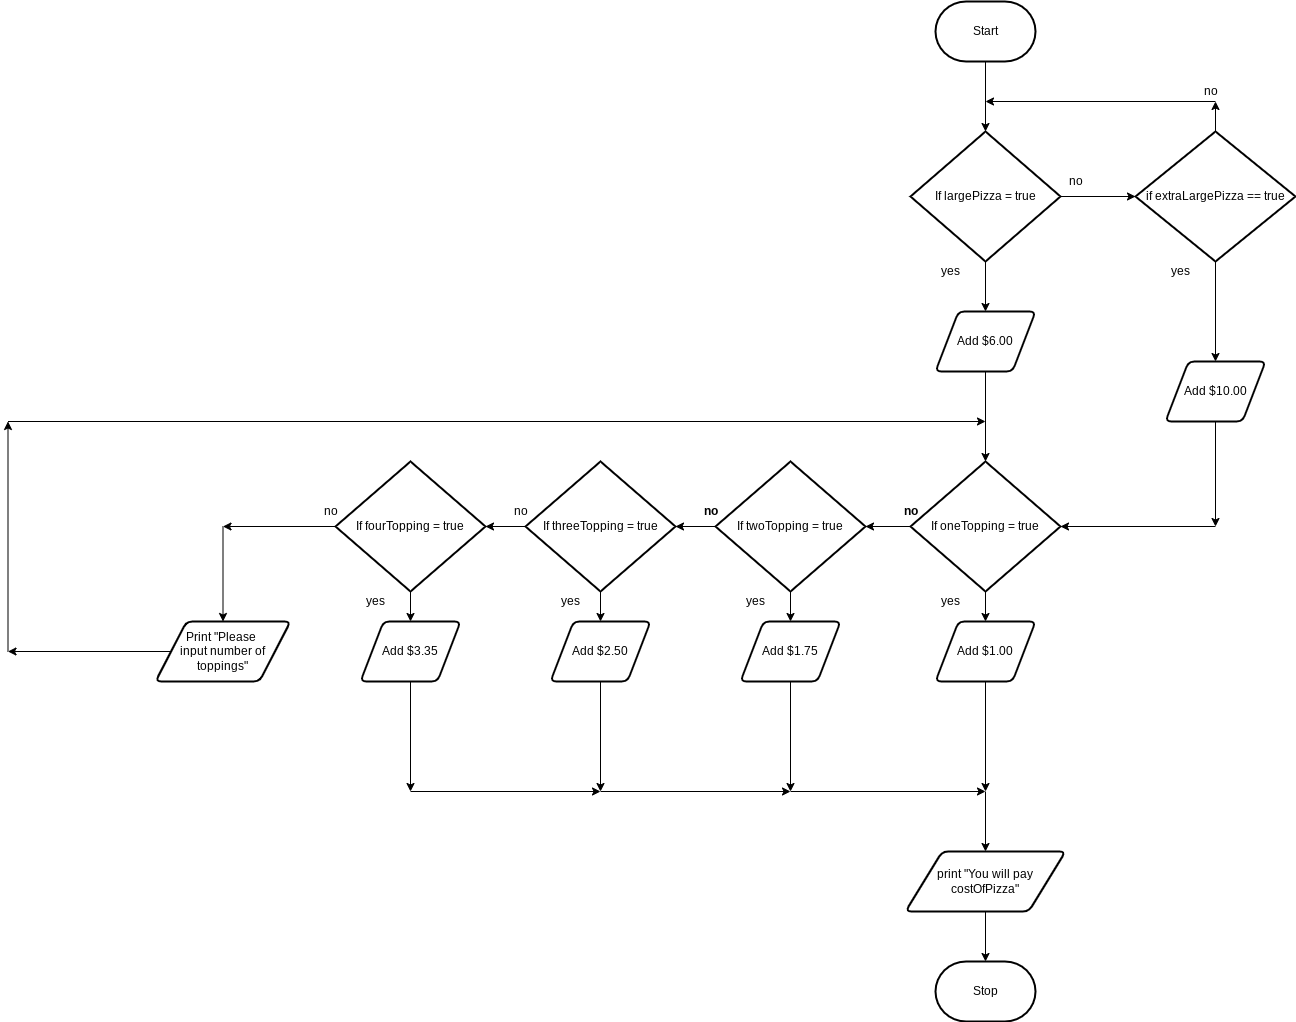

The diagram above was exported from draw.io. Its source (the exported page's mxGraphModel, read from the mxfile embedded in the PNG):
<mxGraphModel dx="1444" dy="561" grid="1" gridSize="10" guides="1" tooltips="1" connect="1" arrows="1" fold="1" page="1" pageScale="1" pageWidth="850" pageHeight="1100" math="0" shadow="0">
  <root>
    <mxCell id="0" />
    <mxCell id="1" parent="0" />
    <mxCell id="5" value="" style="edgeStyle=none;html=1;" parent="1" source="2" target="4" edge="1">
      <mxGeometry relative="1" as="geometry" />
    </mxCell>
    <mxCell id="2" value="Start" style="strokeWidth=2;html=1;shape=mxgraph.flowchart.terminator;whiteSpace=wrap;" parent="1" vertex="1">
      <mxGeometry x="300" y="90" width="100" height="60" as="geometry" />
    </mxCell>
    <mxCell id="16" value="" style="edgeStyle=none;html=1;" parent="1" source="4" target="13" edge="1">
      <mxGeometry relative="1" as="geometry" />
    </mxCell>
    <mxCell id="82" value="" style="edgeStyle=none;html=1;" edge="1" parent="1" source="4" target="81">
      <mxGeometry relative="1" as="geometry" />
    </mxCell>
    <mxCell id="4" value="If largePizza = true" style="strokeWidth=2;html=1;shape=mxgraph.flowchart.decision;whiteSpace=wrap;" parent="1" vertex="1">
      <mxGeometry x="275" y="220" width="150" height="130" as="geometry" />
    </mxCell>
    <mxCell id="25" value="" style="edgeStyle=none;html=1;" parent="1" source="10" target="24" edge="1">
      <mxGeometry relative="1" as="geometry" />
    </mxCell>
    <mxCell id="53" value="" style="edgeStyle=none;html=1;" parent="1" source="10" target="30" edge="1">
      <mxGeometry relative="1" as="geometry" />
    </mxCell>
    <mxCell id="10" value="If oneTopping = true" style="strokeWidth=2;html=1;shape=mxgraph.flowchart.decision;whiteSpace=wrap;" parent="1" vertex="1">
      <mxGeometry x="275" y="550" width="150" height="130" as="geometry" />
    </mxCell>
    <mxCell id="12" value="yes" style="text;html=1;align=center;verticalAlign=middle;resizable=0;points=[];autosize=1;strokeColor=none;fillColor=none;" parent="1" vertex="1">
      <mxGeometry x="300" y="350" width="30" height="20" as="geometry" />
    </mxCell>
    <mxCell id="19" value="" style="edgeStyle=none;html=1;" parent="1" source="13" target="10" edge="1">
      <mxGeometry relative="1" as="geometry" />
    </mxCell>
    <mxCell id="13" value="Add $6.00" style="shape=parallelogram;html=1;strokeWidth=2;perimeter=parallelogramPerimeter;whiteSpace=wrap;rounded=1;arcSize=12;size=0.23;" parent="1" vertex="1">
      <mxGeometry x="300" y="400" width="100" height="60" as="geometry" />
    </mxCell>
    <mxCell id="22" value="" style="edgeStyle=none;html=1;" parent="1" source="17" edge="1">
      <mxGeometry relative="1" as="geometry">
        <mxPoint x="580" y="615" as="targetPoint" />
      </mxGeometry>
    </mxCell>
    <mxCell id="17" value="Add $10.00" style="shape=parallelogram;html=1;strokeWidth=2;perimeter=parallelogramPerimeter;whiteSpace=wrap;rounded=1;arcSize=12;size=0.23;" parent="1" vertex="1">
      <mxGeometry x="530" y="450" width="100" height="60" as="geometry" />
    </mxCell>
    <mxCell id="23" value="" style="edgeStyle=none;html=1;" parent="1" target="10" edge="1">
      <mxGeometry relative="1" as="geometry">
        <mxPoint x="580" y="615" as="sourcePoint" />
      </mxGeometry>
    </mxCell>
    <mxCell id="41" value="" style="edgeStyle=none;html=1;" parent="1" source="24" target="26" edge="1">
      <mxGeometry relative="1" as="geometry" />
    </mxCell>
    <mxCell id="52" value="" style="edgeStyle=none;html=1;" parent="1" source="24" target="32" edge="1">
      <mxGeometry relative="1" as="geometry" />
    </mxCell>
    <mxCell id="24" value="If twoTopping = true" style="strokeWidth=2;html=1;shape=mxgraph.flowchart.decision;whiteSpace=wrap;" parent="1" vertex="1">
      <mxGeometry x="80" y="550" width="150" height="130" as="geometry" />
    </mxCell>
    <mxCell id="40" value="" style="edgeStyle=none;html=1;" parent="1" source="26" target="27" edge="1">
      <mxGeometry relative="1" as="geometry" />
    </mxCell>
    <mxCell id="51" value="" style="edgeStyle=none;html=1;" parent="1" source="26" target="33" edge="1">
      <mxGeometry relative="1" as="geometry" />
    </mxCell>
    <mxCell id="26" value="If threeTopping = true" style="strokeWidth=2;html=1;shape=mxgraph.flowchart.decision;whiteSpace=wrap;" parent="1" vertex="1">
      <mxGeometry x="-110" y="550" width="150" height="130" as="geometry" />
    </mxCell>
    <mxCell id="37" value="" style="edgeStyle=none;html=1;" parent="1" source="27" edge="1">
      <mxGeometry relative="1" as="geometry">
        <mxPoint x="-412.5" y="614.9999999999998" as="targetPoint" />
      </mxGeometry>
    </mxCell>
    <mxCell id="46" value="" style="edgeStyle=none;html=1;" parent="1" source="27" target="34" edge="1">
      <mxGeometry relative="1" as="geometry" />
    </mxCell>
    <mxCell id="27" value="If fourTopping = true" style="strokeWidth=2;html=1;shape=mxgraph.flowchart.decision;whiteSpace=wrap;" parent="1" vertex="1">
      <mxGeometry x="-300" y="550" width="150" height="130" as="geometry" />
    </mxCell>
    <mxCell id="69" value="" style="edgeStyle=none;html=1;" parent="1" source="30" edge="1">
      <mxGeometry relative="1" as="geometry">
        <mxPoint x="350" y="880" as="targetPoint" />
      </mxGeometry>
    </mxCell>
    <mxCell id="30" value="Add $1.00" style="shape=parallelogram;html=1;strokeWidth=2;perimeter=parallelogramPerimeter;whiteSpace=wrap;rounded=1;arcSize=12;size=0.23;" parent="1" vertex="1">
      <mxGeometry x="300" y="710" width="100" height="60" as="geometry" />
    </mxCell>
    <mxCell id="64" value="" style="edgeStyle=none;html=1;" parent="1" source="32" edge="1">
      <mxGeometry relative="1" as="geometry">
        <mxPoint x="155" y="880" as="targetPoint" />
      </mxGeometry>
    </mxCell>
    <mxCell id="32" value="Add $1.75" style="shape=parallelogram;html=1;strokeWidth=2;perimeter=parallelogramPerimeter;whiteSpace=wrap;rounded=1;arcSize=12;size=0.23;" parent="1" vertex="1">
      <mxGeometry x="105" y="710" width="100" height="60" as="geometry" />
    </mxCell>
    <mxCell id="62" value="" style="edgeStyle=none;html=1;" parent="1" source="33" edge="1">
      <mxGeometry relative="1" as="geometry">
        <mxPoint x="-35" y="880" as="targetPoint" />
      </mxGeometry>
    </mxCell>
    <mxCell id="33" value="Add $2.50" style="shape=parallelogram;html=1;strokeWidth=2;perimeter=parallelogramPerimeter;whiteSpace=wrap;rounded=1;arcSize=12;size=0.23;" parent="1" vertex="1">
      <mxGeometry x="-85" y="710" width="100" height="60" as="geometry" />
    </mxCell>
    <mxCell id="58" value="" style="edgeStyle=none;html=1;" parent="1" source="34" edge="1">
      <mxGeometry relative="1" as="geometry">
        <mxPoint x="-225" y="880" as="targetPoint" />
      </mxGeometry>
    </mxCell>
    <mxCell id="34" value="Add $3.35" style="shape=parallelogram;html=1;strokeWidth=2;perimeter=parallelogramPerimeter;whiteSpace=wrap;rounded=1;arcSize=12;size=0.23;" parent="1" vertex="1">
      <mxGeometry x="-275" y="710" width="100" height="60" as="geometry" />
    </mxCell>
    <mxCell id="76" value="" style="edgeStyle=none;html=1;" parent="1" source="35" edge="1">
      <mxGeometry relative="1" as="geometry">
        <mxPoint x="-627.5" y="740" as="targetPoint" />
      </mxGeometry>
    </mxCell>
    <mxCell id="35" value="Print &quot;Please &lt;br&gt;input number of toppings&quot;" style="shape=parallelogram;html=1;strokeWidth=2;perimeter=parallelogramPerimeter;whiteSpace=wrap;rounded=1;arcSize=12;size=0.23;" parent="1" vertex="1">
      <mxGeometry x="-480" y="710" width="135" height="60" as="geometry" />
    </mxCell>
    <mxCell id="38" value="" style="edgeStyle=none;html=1;" parent="1" target="35" edge="1">
      <mxGeometry relative="1" as="geometry">
        <mxPoint x="-412.5" y="614.9999999999998" as="sourcePoint" />
      </mxGeometry>
    </mxCell>
    <mxCell id="39" value="no" style="text;html=1;align=center;verticalAlign=middle;resizable=0;points=[];autosize=1;strokeColor=none;fillColor=none;" parent="1" vertex="1">
      <mxGeometry x="-320" y="590" width="30" height="20" as="geometry" />
    </mxCell>
    <mxCell id="42" value="no" style="text;html=1;align=center;verticalAlign=middle;resizable=0;points=[];autosize=1;strokeColor=none;fillColor=none;" parent="1" vertex="1">
      <mxGeometry x="-130" y="590" width="30" height="20" as="geometry" />
    </mxCell>
    <mxCell id="43" value="no" style="text;html=1;align=center;verticalAlign=middle;resizable=0;points=[];autosize=1;strokeColor=none;fillColor=none;fontStyle=1" parent="1" vertex="1">
      <mxGeometry x="60" y="590" width="30" height="20" as="geometry" />
    </mxCell>
    <mxCell id="44" value="no" style="text;html=1;align=center;verticalAlign=middle;resizable=0;points=[];autosize=1;strokeColor=none;fillColor=none;fontStyle=1" parent="1" vertex="1">
      <mxGeometry x="260" y="590" width="30" height="20" as="geometry" />
    </mxCell>
    <mxCell id="47" value="yes" style="text;html=1;align=center;verticalAlign=middle;resizable=0;points=[];autosize=1;strokeColor=none;fillColor=none;" parent="1" vertex="1">
      <mxGeometry x="-275" y="680" width="30" height="20" as="geometry" />
    </mxCell>
    <mxCell id="48" value="yes" style="text;html=1;align=center;verticalAlign=middle;resizable=0;points=[];autosize=1;strokeColor=none;fillColor=none;" parent="1" vertex="1">
      <mxGeometry x="-80" y="680" width="30" height="20" as="geometry" />
    </mxCell>
    <mxCell id="49" value="yes" style="text;html=1;align=center;verticalAlign=middle;resizable=0;points=[];autosize=1;strokeColor=none;fillColor=none;" parent="1" vertex="1">
      <mxGeometry x="105" y="680" width="30" height="20" as="geometry" />
    </mxCell>
    <mxCell id="50" value="yes" style="text;html=1;align=center;verticalAlign=middle;resizable=0;points=[];autosize=1;strokeColor=none;fillColor=none;" parent="1" vertex="1">
      <mxGeometry x="300" y="680" width="30" height="20" as="geometry" />
    </mxCell>
    <mxCell id="65" value="" style="edgeStyle=none;html=1;" parent="1" edge="1">
      <mxGeometry relative="1" as="geometry">
        <mxPoint x="-225" y="880" as="sourcePoint" />
        <mxPoint x="-35" y="880" as="targetPoint" />
      </mxGeometry>
    </mxCell>
    <mxCell id="66" value="" style="edgeStyle=none;html=1;" parent="1" edge="1">
      <mxGeometry relative="1" as="geometry">
        <mxPoint x="-35" y="880" as="sourcePoint" />
        <mxPoint x="155" y="880" as="targetPoint" />
      </mxGeometry>
    </mxCell>
    <mxCell id="68" value="" style="edgeStyle=none;html=1;" parent="1" edge="1">
      <mxGeometry relative="1" as="geometry">
        <mxPoint x="155" y="880" as="sourcePoint" />
        <mxPoint x="350" y="880" as="targetPoint" />
      </mxGeometry>
    </mxCell>
    <mxCell id="72" value="" style="edgeStyle=none;html=1;" parent="1" target="71" edge="1">
      <mxGeometry relative="1" as="geometry">
        <mxPoint x="350" y="880" as="sourcePoint" />
      </mxGeometry>
    </mxCell>
    <mxCell id="70" value="Stop" style="strokeWidth=2;html=1;shape=mxgraph.flowchart.terminator;whiteSpace=wrap;" parent="1" vertex="1">
      <mxGeometry x="300" y="1050" width="100" height="60" as="geometry" />
    </mxCell>
    <mxCell id="73" value="" style="edgeStyle=none;html=1;" parent="1" source="71" target="70" edge="1">
      <mxGeometry relative="1" as="geometry" />
    </mxCell>
    <mxCell id="71" value="&lt;span&gt;print &quot;You will pay costOfPizza&quot;&lt;/span&gt;" style="shape=parallelogram;html=1;strokeWidth=2;perimeter=parallelogramPerimeter;whiteSpace=wrap;rounded=1;arcSize=12;size=0.23;" parent="1" vertex="1">
      <mxGeometry x="270" y="940" width="160" height="60" as="geometry" />
    </mxCell>
    <mxCell id="74" value="no" style="text;html=1;align=center;verticalAlign=middle;resizable=0;points=[];autosize=1;strokeColor=none;fillColor=none;" parent="1" vertex="1">
      <mxGeometry x="425" y="260" width="30" height="20" as="geometry" />
    </mxCell>
    <mxCell id="78" value="" style="edgeStyle=none;html=1;" parent="1" edge="1">
      <mxGeometry relative="1" as="geometry">
        <mxPoint x="-627.5" y="740" as="sourcePoint" />
        <mxPoint x="-627.5" y="510" as="targetPoint" />
      </mxGeometry>
    </mxCell>
    <mxCell id="80" value="" style="edgeStyle=none;html=1;" parent="1" edge="1">
      <mxGeometry relative="1" as="geometry">
        <mxPoint x="-627.5" y="510" as="sourcePoint" />
        <mxPoint x="350" y="510" as="targetPoint" />
      </mxGeometry>
    </mxCell>
    <mxCell id="83" value="" style="edgeStyle=none;html=1;" edge="1" parent="1" source="81" target="17">
      <mxGeometry relative="1" as="geometry" />
    </mxCell>
    <mxCell id="87" value="" style="edgeStyle=none;html=1;" edge="1" parent="1" source="81">
      <mxGeometry relative="1" as="geometry">
        <mxPoint x="580" y="190" as="targetPoint" />
      </mxGeometry>
    </mxCell>
    <mxCell id="81" value="if extraLargePizza == true" style="strokeWidth=2;html=1;shape=mxgraph.flowchart.decision;whiteSpace=wrap;" vertex="1" parent="1">
      <mxGeometry x="500" y="220" width="160" height="130" as="geometry" />
    </mxCell>
    <mxCell id="84" value="yes" style="text;html=1;align=center;verticalAlign=middle;resizable=0;points=[];autosize=1;strokeColor=none;fillColor=none;" vertex="1" parent="1">
      <mxGeometry x="530" y="350" width="30" height="20" as="geometry" />
    </mxCell>
    <mxCell id="85" value="no" style="text;html=1;align=center;verticalAlign=middle;resizable=0;points=[];autosize=1;strokeColor=none;fillColor=none;" vertex="1" parent="1">
      <mxGeometry x="560" y="170" width="30" height="20" as="geometry" />
    </mxCell>
    <mxCell id="88" value="" style="edgeStyle=none;html=1;" edge="1" parent="1">
      <mxGeometry relative="1" as="geometry">
        <mxPoint x="580" y="190" as="sourcePoint" />
        <mxPoint x="350" y="190" as="targetPoint" />
      </mxGeometry>
    </mxCell>
  </root>
</mxGraphModel>